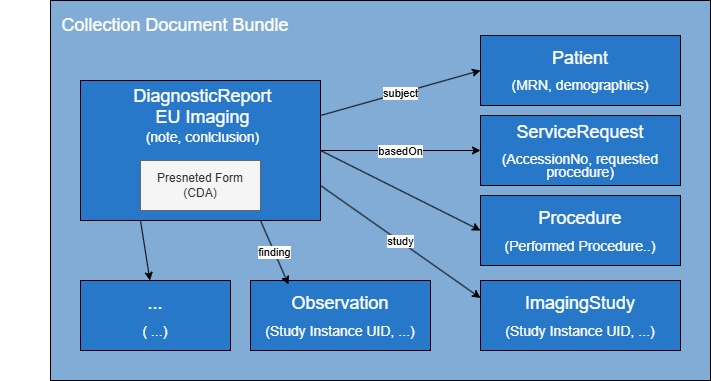

The diagram above was exported from draw.io. Its source (the exported page's mxGraphModel, read from the mxfile embedded in the PNG):
<mxGraphModel dx="988" dy="779" grid="1" gridSize="10" guides="1" tooltips="1" connect="1" arrows="1" fold="1" page="1" pageScale="1" pageWidth="850" pageHeight="1100" math="0" shadow="0">
  <root>
    <mxCell id="0" />
    <mxCell id="1" parent="0" />
    <mxCell id="21" value="" style="rounded=0;whiteSpace=wrap;html=1;align=left;fillColor=#80ACD6;" parent="1" vertex="1">
      <mxGeometry x="80" y="10" width="660" height="380" as="geometry" />
    </mxCell>
    <mxCell id="22" value="&lt;font style=&quot;font-size: 18px;&quot; color=&quot;#ffffff&quot;&gt;Collection Document Bundle&lt;/font&gt;" style="text;html=1;align=center;verticalAlign=middle;whiteSpace=wrap;rounded=0;" parent="1" vertex="1">
      <mxGeometry x="90" y="20" width="230" height="30" as="geometry" />
    </mxCell>
    <UserObject label="" link="./StructureDefinition-ImComposition.html" id="2">
      <mxCell style="group" parent="1" vertex="1" connectable="0">
        <mxGeometry x="30" y="80" width="420" height="195" as="geometry" />
      </mxCell>
    </UserObject>
    <mxCell id="3" value="&lt;p&gt;&lt;br&gt;&lt;/p&gt;" style="whiteSpace=wrap;html=1;fillColor=#2778C9;strokeColor=#000000;" parent="2" vertex="1">
      <mxGeometry x="80" y="10" width="240" height="140" as="geometry" />
    </mxCell>
    <mxCell id="4" value="&lt;font style=&quot;font-size: 18px;&quot; color=&quot;#ffffff&quot;&gt;DiagnosticReport&lt;/font&gt;&lt;div&gt;&lt;font style=&quot;font-size: 18px;&quot; color=&quot;#ffffff&quot;&gt;EU Imaging&lt;/font&gt;&lt;/div&gt;&lt;div&gt;&lt;font style=&quot;font-size: 14px;&quot; color=&quot;#ffffff&quot;&gt;(note, conlclusion)&lt;/font&gt;&lt;span style=&quot;color: rgb(63, 63, 63); font-family: monospace; font-size: 0px; text-align: start; text-wrap-mode: nowrap; background-color: transparent;&quot;&gt;%3CmxGraphModel%3E%3Croot%3E%3CmxCell%20id%3D%220%22%2F%3E%3CmxCell%20id%3D%221%22%20parent%3D%220%22%2F%3E%3CmxCell%20id%3D%222%22%20value%3D%22%26lt%3Bp%20style%3D%26quot%3Bline-height%3A%20100%25%3B%26quot%3B%26gt%3B%26lt%3Bfont%20style%3D%26quot%3Bfont-size%3A%2018px%3B%20line-height%3A%20100%25%3B%26quot%3B%20color%3D%26quot%3B%23ffffff%26quot%3B%26gt%3BObservation%26lt%3B%2Ffont%26gt%3B%26lt%3B%2Fp%26gt%3B%26lt%3Bp%20style%3D%26quot%3Bline-height%3A%20100%25%3B%26quot%3B%26gt%3B%26lt%3Bfont%20style%3D%26quot%3Bline-height%3A%20100%25%3B%20font-size%3A%2014px%3B%26quot%3B%20color%3D%26quot%3B%23ffffff%26quot%3B%26gt%3B(Study%20Instance%20UID%2C%20...)%26lt%3B%2Ffont%26gt%3B%26lt%3B%2Fp%26gt%3B%22%20style%3D%22whiteSpace%3Dwrap%3Bhtml%3D1%3BfillColor%3D%232778C9%3BstrokeColor%3D%23000000%3B%22%20vertex%3D%221%22%20parent%3D%221%22%3E%3CmxGeometry%20x%3D%22260%22%20y%3D%22290%22%20width%3D%22200%22%20height%3D%2270%22%20as%3D%22geometry%22%2F%3E%3C%2FmxCell%3E%3C%2Froot%3E%3C%2FmxGraphModel%3E&lt;/span&gt;&lt;/div&gt;" style="text;html=1;align=center;verticalAlign=middle;whiteSpace=wrap;rounded=0;" parent="2" vertex="1">
      <mxGeometry y="30" width="405" height="30" as="geometry" />
    </mxCell>
    <mxCell id="17" value="Presneted Form&lt;div&gt;(CDA)&lt;/div&gt;" style="rounded=0;whiteSpace=wrap;html=1;fillColor=#f5f5f5;fontColor=#333333;strokeColor=#666666;" parent="2" vertex="1">
      <mxGeometry x="140" y="90" width="120" height="50" as="geometry" />
    </mxCell>
    <mxCell id="9" value="&lt;p style=&quot;line-height: 100%;&quot;&gt;&lt;font style=&quot;line-height: 100%; font-size: 18px;&quot; color=&quot;#ffffff&quot;&gt;Patient&lt;/font&gt;&lt;/p&gt;&lt;p style=&quot;line-height: 100%;&quot;&gt;&lt;font style=&quot;color: rgb(255, 255, 255); font-size: 14px;&quot;&gt;(MRN, demographics)&lt;/font&gt;&lt;/p&gt;" style="whiteSpace=wrap;html=1;fillColor=#2778C9;strokeColor=#000000;" parent="1" vertex="1">
      <mxGeometry x="510" y="45" width="200" height="70" as="geometry" />
    </mxCell>
    <mxCell id="12" value="&lt;p style=&quot;line-height: 100%;&quot;&gt;&lt;font style=&quot;font-size: 18px; line-height: 100%;&quot; color=&quot;#ffffff&quot;&gt;ImagingStudy&lt;/font&gt;&lt;/p&gt;&lt;p style=&quot;line-height: 100%;&quot;&gt;&lt;font style=&quot;line-height: 100%; font-size: 14px;&quot; color=&quot;#ffffff&quot;&gt;(Study Instance UID, ...)&lt;/font&gt;&lt;/p&gt;" style="whiteSpace=wrap;html=1;fillColor=#2778C9;strokeColor=#000000;" parent="1" vertex="1">
      <mxGeometry x="510" y="290" width="200" height="70" as="geometry" />
    </mxCell>
    <mxCell id="16" value="&lt;p style=&quot;line-height: 100%;&quot;&gt;&lt;font style=&quot;font-size: 18px; line-height: 100%;&quot; color=&quot;#ffffff&quot;&gt;ServiceRequest&lt;/font&gt;&lt;/p&gt;&lt;p style=&quot;line-height: 100%;&quot;&gt;&lt;font style=&quot;color: rgb(255, 255, 255); font-size: 14px;&quot;&gt;(AccessionNo, requested procedure)&lt;/font&gt;&lt;/p&gt;" style="whiteSpace=wrap;html=1;fillColor=#2778C9;strokeColor=#000000;" parent="1" vertex="1">
      <mxGeometry x="510" y="125" width="200" height="70" as="geometry" />
    </mxCell>
    <mxCell id="18" value="subject" style="endArrow=classic;html=1;entryX=0;entryY=0.5;entryDx=0;entryDy=0;exitX=1;exitY=0.25;exitDx=0;exitDy=0;" parent="1" source="3" target="9" edge="1">
      <mxGeometry width="50" height="50" relative="1" as="geometry">
        <mxPoint x="280" y="390" as="sourcePoint" />
        <mxPoint x="330" y="340" as="targetPoint" />
      </mxGeometry>
    </mxCell>
    <mxCell id="19" value="study" style="endArrow=classic;html=1;entryX=0;entryY=0.25;entryDx=0;entryDy=0;exitX=1;exitY=0.75;exitDx=0;exitDy=0;" parent="1" source="3" target="12" edge="1">
      <mxGeometry width="50" height="50" relative="1" as="geometry">
        <mxPoint x="360" y="170" as="sourcePoint" />
        <mxPoint x="650" y="75" as="targetPoint" />
      </mxGeometry>
    </mxCell>
    <mxCell id="20" value="" style="endArrow=classic;html=1;entryX=0;entryY=0.5;entryDx=0;entryDy=0;exitX=1;exitY=0.5;exitDx=0;exitDy=0;" parent="1" source="3" target="16" edge="1">
      <mxGeometry width="50" height="50" relative="1" as="geometry">
        <mxPoint x="370" y="180" as="sourcePoint" />
        <mxPoint x="660" y="85" as="targetPoint" />
      </mxGeometry>
    </mxCell>
    <mxCell id="25" value="basedOn" style="edgeLabel;html=1;align=center;verticalAlign=middle;resizable=0;points=[];" vertex="1" connectable="0" parent="20">
      <mxGeometry x="-0.0125" relative="1" as="geometry">
        <mxPoint as="offset" />
      </mxGeometry>
    </mxCell>
    <mxCell id="23" value="&lt;p style=&quot;line-height: 100%;&quot;&gt;&lt;font style=&quot;font-size: 18px; line-height: 100%;&quot; color=&quot;#ffffff&quot;&gt;Observation&lt;/font&gt;&lt;/p&gt;&lt;p style=&quot;line-height: 100%;&quot;&gt;&lt;font style=&quot;line-height: 100%; font-size: 14px;&quot; color=&quot;#ffffff&quot;&gt;(Study Instance UID, ...)&lt;/font&gt;&lt;/p&gt;" style="whiteSpace=wrap;html=1;fillColor=#2778C9;strokeColor=#000000;" vertex="1" parent="1">
      <mxGeometry x="280" y="290" width="180" height="70" as="geometry" />
    </mxCell>
    <mxCell id="24" value="finding" style="endArrow=classic;html=1;entryX=0.211;entryY=0.057;entryDx=0;entryDy=0;exitX=0.75;exitY=1;exitDx=0;exitDy=0;entryPerimeter=0;" edge="1" parent="1" source="3" target="23">
      <mxGeometry width="50" height="50" relative="1" as="geometry">
        <mxPoint x="360" y="205" as="sourcePoint" />
        <mxPoint x="520" y="250" as="targetPoint" />
      </mxGeometry>
    </mxCell>
    <mxCell id="26" value="&lt;p style=&quot;line-height: 100%;&quot;&gt;&lt;font style=&quot;font-size: 18px; line-height: 100%;&quot; color=&quot;#ffffff&quot;&gt;Procedure&lt;/font&gt;&lt;/p&gt;&lt;p style=&quot;line-height: 100%;&quot;&gt;&lt;font style=&quot;line-height: 100%; font-size: 14px;&quot; color=&quot;#ffffff&quot;&gt;(Performed Procedure..)&lt;/font&gt;&lt;/p&gt;" style="whiteSpace=wrap;html=1;fillColor=#2778C9;strokeColor=#000000;" vertex="1" parent="1">
      <mxGeometry x="510" y="205" width="200" height="70" as="geometry" />
    </mxCell>
    <mxCell id="27" value="" style="endArrow=classic;html=1;exitX=1;exitY=0.5;exitDx=0;exitDy=0;entryX=0;entryY=0.5;entryDx=0;entryDy=0;" edge="1" parent="1" source="3" target="26">
      <mxGeometry width="50" height="50" relative="1" as="geometry">
        <mxPoint x="400" y="420" as="sourcePoint" />
        <mxPoint x="450" y="370" as="targetPoint" />
      </mxGeometry>
    </mxCell>
    <mxCell id="32" value="&lt;p style=&quot;line-height: 100%;&quot;&gt;&lt;font style=&quot;font-size: 18px; line-height: 100%;&quot; color=&quot;#ffffff&quot;&gt;...&lt;/font&gt;&lt;/p&gt;&lt;p style=&quot;line-height: 100%;&quot;&gt;&lt;font style=&quot;line-height: 100%; font-size: 14px;&quot; color=&quot;#ffffff&quot;&gt;( ...)&lt;/font&gt;&lt;/p&gt;" style="whiteSpace=wrap;html=1;fillColor=#2778C9;strokeColor=#000000;" vertex="1" parent="1">
      <mxGeometry x="110" y="290" width="150" height="70" as="geometry" />
    </mxCell>
    <mxCell id="34" value="" style="endArrow=classic;html=1;exitX=0.25;exitY=1;exitDx=0;exitDy=0;" edge="1" parent="1" source="3" target="32">
      <mxGeometry width="50" height="50" relative="1" as="geometry">
        <mxPoint x="400" y="420" as="sourcePoint" />
        <mxPoint x="450" y="370" as="targetPoint" />
      </mxGeometry>
    </mxCell>
  </root>
</mxGraphModel>